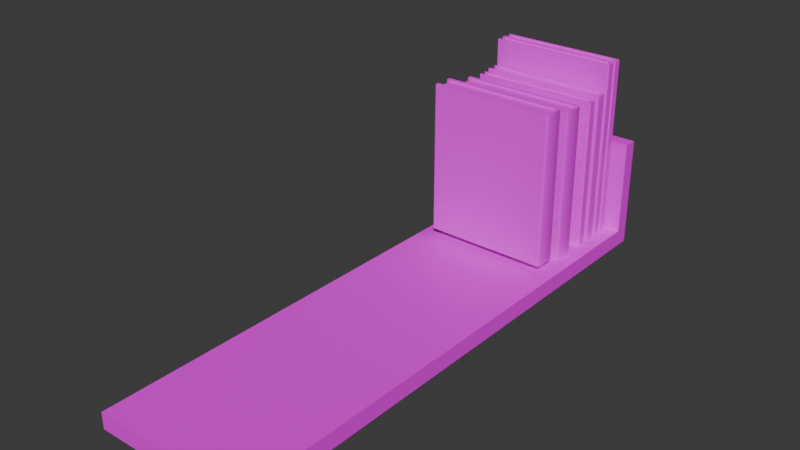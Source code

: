 # Source: bookcase1.blend  (saved by Blender 4.3.34; exported with 4.5.12 LTS)
import bpy
from mathutils import Matrix  # noqa: F401  (used for matrix-valued properties, if any)

bpy.ops.wm.read_factory_settings(use_empty=True)
scene = bpy.context.scene
scene.name = 'Scene'

# ---- collections
col_collection = bpy.data.collections.new('Collection'); scene.collection.children.link(col_collection)

# ---- images (referenced by path relative to the original .blend; pixels are not part of the script)
import os
ASSET_DIR = os.environ.get("B2B_ASSET_DIR", "")  # directory of the original .blend (textures are referenced by path, not embedded)
HERE = os.path.dirname(os.path.abspath(__file__))  # packed textures are extracted next to this script under _unpacked/

def load_image(name, relpath, width, height, colorspace="sRGB"):
    """Load a texture the original file referenced (path relative to the .blend, or extracted next to this script)."""
    p = next((c for c in (os.path.join(HERE, relpath), os.path.join(ASSET_DIR, relpath)) if relpath and os.path.exists(c)), "")
    if p:
        img = bpy.data.images.load(p, check_existing=True)
        img.name = name
    else:  # same state as the original file: an image datablock whose file is absent (Cycles renders it pink)
        img = bpy.data.images.new(name, width, height)
        img.source = "FILE"
        img.filepath = "//" + (relpath or name)
    img.colorspace_settings.name = colorspace
    return img
img_imphenziapalette01_png = load_image('ImphenziaPalette01.png', 'ImphenziaPalette01.png', 1024, 1024, 'sRGB')
img_imphenziapalette01_png_001 = load_image('ImphenziaPalette01.png.001', 'ImphenziaPalette01.png', 1024, 1024, 'sRGB')
img_imphenziapalette01_png_002 = load_image('ImphenziaPalette01.png.002', 'ImphenziaPalette01.png', 1024, 1024, 'sRGB')
img_imphenziapalette01_png_003 = load_image('ImphenziaPalette01.png.003', 'ImphenziaPalette01.png', 1024, 1024, 'sRGB')
img_imphenziapalette01_png_004 = load_image('ImphenziaPalette01.png.004', 'ImphenziaPalette01.png', 1024, 1024, 'sRGB')
img_imphenziapalette01_png_005 = load_image('ImphenziaPalette01.png.005', 'ImphenziaPalette01.png', 1024, 1024, 'sRGB')

# ---- materials (node trees are filled in below, after node groups)
mat_book_red = bpy.data.materials.new('book_red')
mat_book_red.alpha_threshold = 0.0
mat_book_red.roughness = 0.5
mat_book_red.line_color = (0.0, 0.0, 0.0, 1.0)
mat_bookcase = bpy.data.materials.new('bookcase')
mat_book_white = bpy.data.materials.new('book_white')
mat_book_white.alpha_threshold = 0.0
mat_book_white.roughness = 0.5
mat_book_white.line_color = (0.0, 0.0, 0.0, 1.0)
mat_book_blue = bpy.data.materials.new('book_blue')
mat_book_blue.alpha_threshold = 0.0
mat_book_blue.roughness = 0.5
mat_book_blue.line_color = (0.0, 0.0, 0.0, 1.0)
mat_book_green = bpy.data.materials.new('book_green')
mat_book_green.alpha_threshold = 0.0
mat_book_green.roughness = 0.5
mat_book_green.line_color = (0.0, 0.0, 0.0, 1.0)
mat_book_white_001 = bpy.data.materials.new('book_white.001')
mat_book_white_001.alpha_threshold = 0.0
mat_book_white_001.roughness = 0.5
mat_book_white_001.line_color = (0.0, 0.0, 0.0, 1.0)
mat_book_white_002 = bpy.data.materials.new('book_white.002')
mat_book_white_002.alpha_threshold = 0.0
mat_book_white_002.roughness = 0.5
mat_book_white_002.line_color = (0.0, 0.0, 0.0, 1.0)

# ---- node groups
ng_smooth_by_angle = bpy.data.node_groups.new('Smooth by Angle', 'GeometryNodeTree')
_s = ng_smooth_by_angle.interface.new_socket(name='Mesh', in_out='OUTPUT', socket_type='NodeSocketGeometry')
_s = ng_smooth_by_angle.interface.new_socket(name='Mesh', in_out='INPUT', socket_type='NodeSocketGeometry')
_s = ng_smooth_by_angle.interface.new_socket(name='Angle', in_out='INPUT', socket_type='NodeSocketFloat')
_s.subtype = 'ANGLE'
_s.default_value = 0.5236
_s.min_value = 0.0
_s.max_value = 3.142
_s.description = 'Maximum face angle for smooth edges'
_s = ng_smooth_by_angle.interface.new_socket(name='Ignore Sharpness', in_out='INPUT', socket_type='NodeSocketBool')
_s.force_non_field = True
ng_smooth_by_angle.description = 'Set the sharpness of mesh edges based on the angle between the neighboring faces'
ng_smooth_by_angle.is_modifier = True
_N = ng_smooth_by_angle.nodes; _L = ng_smooth_by_angle.links
n0 = _N.new('GeometryNodeSetShadeSmooth'); n0.name = 'Set Shade Smooth'; n0.location = (120, -80)
n0.domain = 'EDGE'
n1 = _N.new('GeometryNodeSetShadeSmooth'); n1.name = 'Set Shade Smooth.001'; n1.location = (300, -80)
n2 = _N.new('NodeGroupOutput'); n2.name = 'Group Output'; n2.location = (480, -80)
n3 = _N.new('GeometryNodeInputMeshEdgeAngle'); n3.name = 'Edge Angle'; n3.location = (-440, -240)
n4 = _N.new('NodeGroupInput'); n4.name = 'Group Input'; n4.location = (-80, -80)
n5 = _N.new('GeometryNodeInputEdgeSmooth'); n5.name = 'Is Edge Smooth'; n5.location = (-260, -120)
n6 = _N.new('GeometryNodeInputShadeSmooth'); n6.name = 'Is Shade Smooth'; n6.location = (-440, -397)
n7 = _N.new('FunctionNodeCompare'); n7.name = 'Compare'; n7.location = (-260, -260)
n7.operation = 'LESS_EQUAL'
n7.inputs[6].default_value = (0.0, 0.0, 0.0, 0.0)
n7.inputs[7].default_value = (0.0, 0.0, 0.0, 0.0)
n8 = _N.new('FunctionNodeBooleanMath'); n8.name = 'Boolean Math.001'; n8.location = (-80, -260)
n9 = _N.new('NodeGroupInput'); n9.name = 'Group Input.001'; n9.location = (-440, -329)
n10 = _N.new('NodeGroupInput'); n10.name = 'Group Input.002'; n10.location = (-259, -189)
n11 = _N.new('FunctionNodeBooleanMath'); n11.name = 'Boolean Math'; n11.location = (-80, -149)
n11.operation = 'OR'
n12 = _N.new('FunctionNodeBooleanMath'); n12.name = 'Boolean Math.002'; n12.location = (-260, -380)
n12.operation = 'OR'
n13 = _N.new('NodeGroupInput'); n13.name = 'Group Input.003'; n13.location = (-440, -460)
_L.new(n3.outputs[0], n7.inputs[0])
_L.new(n1.outputs[0], n2.inputs[0])
_L.new(n9.outputs[1], n7.inputs[1])
_L.new(n7.outputs[0], n8.inputs[0])
_L.new(n4.outputs[0], n0.inputs[0])
_L.new(n0.outputs[0], n1.inputs[0])
_L.new(n8.outputs[0], n0.inputs[2])
_L.new(n10.outputs[2], n11.inputs[1])
_L.new(n5.outputs[0], n11.inputs[0])
_L.new(n11.outputs[0], n0.inputs[1])
_L.new(n13.outputs[2], n12.inputs[1])
_L.new(n6.outputs[0], n12.inputs[0])
_L.new(n12.outputs[0], n8.inputs[1])
n2.is_active_output = True
ng_smooth_by_angle_001 = bpy.data.node_groups.new('Smooth by Angle.001', 'GeometryNodeTree')
_s = ng_smooth_by_angle_001.interface.new_socket(name='Mesh', in_out='OUTPUT', socket_type='NodeSocketGeometry')
_s = ng_smooth_by_angle_001.interface.new_socket(name='Mesh', in_out='INPUT', socket_type='NodeSocketGeometry')
_s = ng_smooth_by_angle_001.interface.new_socket(name='Angle', in_out='INPUT', socket_type='NodeSocketFloat')
_s.subtype = 'ANGLE'
_s.default_value = 0.5236
_s.min_value = 0.0
_s.max_value = 3.142
_s.description = 'Maximum face angle for smooth edges'
_s = ng_smooth_by_angle_001.interface.new_socket(name='Ignore Sharpness', in_out='INPUT', socket_type='NodeSocketBool')
_s.force_non_field = True
ng_smooth_by_angle_001.description = 'Set the sharpness of mesh edges based on the angle between the neighboring faces'
ng_smooth_by_angle_001.is_modifier = True
_N = ng_smooth_by_angle_001.nodes; _L = ng_smooth_by_angle_001.links
n0 = _N.new('GeometryNodeSetShadeSmooth'); n0.name = 'Set Shade Smooth'; n0.location = (120, -80)
n0.domain = 'EDGE'
n1 = _N.new('GeometryNodeSetShadeSmooth'); n1.name = 'Set Shade Smooth.001'; n1.location = (300, -80)
n2 = _N.new('NodeGroupOutput'); n2.name = 'Group Output'; n2.location = (480, -80)
n3 = _N.new('GeometryNodeInputMeshEdgeAngle'); n3.name = 'Edge Angle'; n3.location = (-440, -240)
n4 = _N.new('NodeGroupInput'); n4.name = 'Group Input'; n4.location = (-80, -80)
n5 = _N.new('GeometryNodeInputEdgeSmooth'); n5.name = 'Is Edge Smooth'; n5.location = (-260, -120)
n6 = _N.new('GeometryNodeInputShadeSmooth'); n6.name = 'Is Shade Smooth'; n6.location = (-440, -397)
n7 = _N.new('FunctionNodeCompare'); n7.name = 'Compare'; n7.location = (-260, -260)
n7.operation = 'LESS_EQUAL'
n7.inputs[6].default_value = (0.0, 0.0, 0.0, 0.0)
n7.inputs[7].default_value = (0.0, 0.0, 0.0, 0.0)
n8 = _N.new('FunctionNodeBooleanMath'); n8.name = 'Boolean Math.001'; n8.location = (-80, -260)
n9 = _N.new('NodeGroupInput'); n9.name = 'Group Input.001'; n9.location = (-440, -329)
n10 = _N.new('NodeGroupInput'); n10.name = 'Group Input.002'; n10.location = (-259, -189)
n11 = _N.new('FunctionNodeBooleanMath'); n11.name = 'Boolean Math'; n11.location = (-80, -149)
n11.operation = 'OR'
n12 = _N.new('FunctionNodeBooleanMath'); n12.name = 'Boolean Math.002'; n12.location = (-260, -380)
n12.operation = 'OR'
n13 = _N.new('NodeGroupInput'); n13.name = 'Group Input.003'; n13.location = (-440, -460)
_L.new(n3.outputs[0], n7.inputs[0])
_L.new(n1.outputs[0], n2.inputs[0])
_L.new(n9.outputs[1], n7.inputs[1])
_L.new(n7.outputs[0], n8.inputs[0])
_L.new(n4.outputs[0], n0.inputs[0])
_L.new(n0.outputs[0], n1.inputs[0])
_L.new(n8.outputs[0], n0.inputs[2])
_L.new(n10.outputs[2], n11.inputs[1])
_L.new(n5.outputs[0], n11.inputs[0])
_L.new(n11.outputs[0], n0.inputs[1])
_L.new(n13.outputs[2], n12.inputs[1])
_L.new(n6.outputs[0], n12.inputs[0])
_L.new(n12.outputs[0], n8.inputs[1])
n2.is_active_output = True
ng_smooth_by_angle_002 = bpy.data.node_groups.new('Smooth by Angle.002', 'GeometryNodeTree')
_s = ng_smooth_by_angle_002.interface.new_socket(name='Mesh', in_out='OUTPUT', socket_type='NodeSocketGeometry')
_s = ng_smooth_by_angle_002.interface.new_socket(name='Mesh', in_out='INPUT', socket_type='NodeSocketGeometry')
_s = ng_smooth_by_angle_002.interface.new_socket(name='Angle', in_out='INPUT', socket_type='NodeSocketFloat')
_s.subtype = 'ANGLE'
_s.default_value = 0.5236
_s.min_value = 0.0
_s.max_value = 3.142
_s.description = 'Maximum face angle for smooth edges'
_s = ng_smooth_by_angle_002.interface.new_socket(name='Ignore Sharpness', in_out='INPUT', socket_type='NodeSocketBool')
_s.force_non_field = True
ng_smooth_by_angle_002.description = 'Set the sharpness of mesh edges based on the angle between the neighboring faces'
ng_smooth_by_angle_002.is_modifier = True
_N = ng_smooth_by_angle_002.nodes; _L = ng_smooth_by_angle_002.links
n0 = _N.new('GeometryNodeSetShadeSmooth'); n0.name = 'Set Shade Smooth'; n0.location = (120, -80)
n0.domain = 'EDGE'
n1 = _N.new('GeometryNodeSetShadeSmooth'); n1.name = 'Set Shade Smooth.001'; n1.location = (300, -80)
n2 = _N.new('NodeGroupOutput'); n2.name = 'Group Output'; n2.location = (480, -80)
n3 = _N.new('GeometryNodeInputMeshEdgeAngle'); n3.name = 'Edge Angle'; n3.location = (-440, -240)
n4 = _N.new('NodeGroupInput'); n4.name = 'Group Input'; n4.location = (-80, -80)
n5 = _N.new('GeometryNodeInputEdgeSmooth'); n5.name = 'Is Edge Smooth'; n5.location = (-260, -120)
n6 = _N.new('GeometryNodeInputShadeSmooth'); n6.name = 'Is Shade Smooth'; n6.location = (-440, -397)
n7 = _N.new('FunctionNodeCompare'); n7.name = 'Compare'; n7.location = (-260, -260)
n7.operation = 'LESS_EQUAL'
n7.inputs[6].default_value = (0.0, 0.0, 0.0, 0.0)
n7.inputs[7].default_value = (0.0, 0.0, 0.0, 0.0)
n8 = _N.new('FunctionNodeBooleanMath'); n8.name = 'Boolean Math.001'; n8.location = (-80, -260)
n9 = _N.new('NodeGroupInput'); n9.name = 'Group Input.001'; n9.location = (-440, -329)
n10 = _N.new('NodeGroupInput'); n10.name = 'Group Input.002'; n10.location = (-259, -189)
n11 = _N.new('FunctionNodeBooleanMath'); n11.name = 'Boolean Math'; n11.location = (-80, -149)
n11.operation = 'OR'
n12 = _N.new('FunctionNodeBooleanMath'); n12.name = 'Boolean Math.002'; n12.location = (-260, -380)
n12.operation = 'OR'
n13 = _N.new('NodeGroupInput'); n13.name = 'Group Input.003'; n13.location = (-440, -460)
_L.new(n3.outputs[0], n7.inputs[0])
_L.new(n1.outputs[0], n2.inputs[0])
_L.new(n9.outputs[1], n7.inputs[1])
_L.new(n7.outputs[0], n8.inputs[0])
_L.new(n4.outputs[0], n0.inputs[0])
_L.new(n0.outputs[0], n1.inputs[0])
_L.new(n8.outputs[0], n0.inputs[2])
_L.new(n10.outputs[2], n11.inputs[1])
_L.new(n5.outputs[0], n11.inputs[0])
_L.new(n11.outputs[0], n0.inputs[1])
_L.new(n13.outputs[2], n12.inputs[1])
_L.new(n6.outputs[0], n12.inputs[0])
_L.new(n12.outputs[0], n8.inputs[1])
n2.is_active_output = True
ng_smooth_by_angle_003 = bpy.data.node_groups.new('Smooth by Angle.003', 'GeometryNodeTree')
_s = ng_smooth_by_angle_003.interface.new_socket(name='Mesh', in_out='OUTPUT', socket_type='NodeSocketGeometry')
_s = ng_smooth_by_angle_003.interface.new_socket(name='Mesh', in_out='INPUT', socket_type='NodeSocketGeometry')
_s = ng_smooth_by_angle_003.interface.new_socket(name='Angle', in_out='INPUT', socket_type='NodeSocketFloat')
_s.subtype = 'ANGLE'
_s.default_value = 0.5236
_s.min_value = 0.0
_s.max_value = 3.142
_s.description = 'Maximum face angle for smooth edges'
_s = ng_smooth_by_angle_003.interface.new_socket(name='Ignore Sharpness', in_out='INPUT', socket_type='NodeSocketBool')
_s.force_non_field = True
ng_smooth_by_angle_003.description = 'Set the sharpness of mesh edges based on the angle between the neighboring faces'
ng_smooth_by_angle_003.is_modifier = True
_N = ng_smooth_by_angle_003.nodes; _L = ng_smooth_by_angle_003.links
n0 = _N.new('GeometryNodeSetShadeSmooth'); n0.name = 'Set Shade Smooth'; n0.location = (120, -80)
n0.domain = 'EDGE'
n1 = _N.new('GeometryNodeSetShadeSmooth'); n1.name = 'Set Shade Smooth.001'; n1.location = (300, -80)
n2 = _N.new('NodeGroupOutput'); n2.name = 'Group Output'; n2.location = (480, -80)
n3 = _N.new('GeometryNodeInputMeshEdgeAngle'); n3.name = 'Edge Angle'; n3.location = (-440, -240)
n4 = _N.new('NodeGroupInput'); n4.name = 'Group Input'; n4.location = (-80, -80)
n5 = _N.new('GeometryNodeInputEdgeSmooth'); n5.name = 'Is Edge Smooth'; n5.location = (-260, -120)
n6 = _N.new('GeometryNodeInputShadeSmooth'); n6.name = 'Is Shade Smooth'; n6.location = (-440, -397)
n7 = _N.new('FunctionNodeCompare'); n7.name = 'Compare'; n7.location = (-260, -260)
n7.operation = 'LESS_EQUAL'
n7.inputs[6].default_value = (0.0, 0.0, 0.0, 0.0)
n7.inputs[7].default_value = (0.0, 0.0, 0.0, 0.0)
n8 = _N.new('FunctionNodeBooleanMath'); n8.name = 'Boolean Math.001'; n8.location = (-80, -260)
n9 = _N.new('NodeGroupInput'); n9.name = 'Group Input.001'; n9.location = (-440, -329)
n10 = _N.new('NodeGroupInput'); n10.name = 'Group Input.002'; n10.location = (-259, -189)
n11 = _N.new('FunctionNodeBooleanMath'); n11.name = 'Boolean Math'; n11.location = (-80, -149)
n11.operation = 'OR'
n12 = _N.new('FunctionNodeBooleanMath'); n12.name = 'Boolean Math.002'; n12.location = (-260, -380)
n12.operation = 'OR'
n13 = _N.new('NodeGroupInput'); n13.name = 'Group Input.003'; n13.location = (-440, -460)
_L.new(n3.outputs[0], n7.inputs[0])
_L.new(n1.outputs[0], n2.inputs[0])
_L.new(n9.outputs[1], n7.inputs[1])
_L.new(n7.outputs[0], n8.inputs[0])
_L.new(n4.outputs[0], n0.inputs[0])
_L.new(n0.outputs[0], n1.inputs[0])
_L.new(n8.outputs[0], n0.inputs[2])
_L.new(n10.outputs[2], n11.inputs[1])
_L.new(n5.outputs[0], n11.inputs[0])
_L.new(n11.outputs[0], n0.inputs[1])
_L.new(n13.outputs[2], n12.inputs[1])
_L.new(n6.outputs[0], n12.inputs[0])
_L.new(n12.outputs[0], n8.inputs[1])
n2.is_active_output = True
ng_smooth_by_angle_004 = bpy.data.node_groups.new('Smooth by Angle.004', 'GeometryNodeTree')
_s = ng_smooth_by_angle_004.interface.new_socket(name='Mesh', in_out='OUTPUT', socket_type='NodeSocketGeometry')
_s = ng_smooth_by_angle_004.interface.new_socket(name='Mesh', in_out='INPUT', socket_type='NodeSocketGeometry')
_s = ng_smooth_by_angle_004.interface.new_socket(name='Angle', in_out='INPUT', socket_type='NodeSocketFloat')
_s.subtype = 'ANGLE'
_s.default_value = 0.5236
_s.min_value = 0.0
_s.max_value = 3.142
_s.description = 'Maximum face angle for smooth edges'
_s = ng_smooth_by_angle_004.interface.new_socket(name='Ignore Sharpness', in_out='INPUT', socket_type='NodeSocketBool')
_s.force_non_field = True
ng_smooth_by_angle_004.description = 'Set the sharpness of mesh edges based on the angle between the neighboring faces'
ng_smooth_by_angle_004.is_modifier = True
_N = ng_smooth_by_angle_004.nodes; _L = ng_smooth_by_angle_004.links
n0 = _N.new('GeometryNodeSetShadeSmooth'); n0.name = 'Set Shade Smooth'; n0.location = (120, -80)
n0.domain = 'EDGE'
n1 = _N.new('GeometryNodeSetShadeSmooth'); n1.name = 'Set Shade Smooth.001'; n1.location = (300, -80)
n2 = _N.new('NodeGroupOutput'); n2.name = 'Group Output'; n2.location = (480, -80)
n3 = _N.new('GeometryNodeInputMeshEdgeAngle'); n3.name = 'Edge Angle'; n3.location = (-440, -240)
n4 = _N.new('NodeGroupInput'); n4.name = 'Group Input'; n4.location = (-80, -80)
n5 = _N.new('GeometryNodeInputEdgeSmooth'); n5.name = 'Is Edge Smooth'; n5.location = (-260, -120)
n6 = _N.new('GeometryNodeInputShadeSmooth'); n6.name = 'Is Shade Smooth'; n6.location = (-440, -397)
n7 = _N.new('FunctionNodeCompare'); n7.name = 'Compare'; n7.location = (-260, -260)
n7.operation = 'LESS_EQUAL'
n7.inputs[6].default_value = (0.0, 0.0, 0.0, 0.0)
n7.inputs[7].default_value = (0.0, 0.0, 0.0, 0.0)
n8 = _N.new('FunctionNodeBooleanMath'); n8.name = 'Boolean Math.001'; n8.location = (-80, -260)
n9 = _N.new('NodeGroupInput'); n9.name = 'Group Input.001'; n9.location = (-440, -329)
n10 = _N.new('NodeGroupInput'); n10.name = 'Group Input.002'; n10.location = (-259, -189)
n11 = _N.new('FunctionNodeBooleanMath'); n11.name = 'Boolean Math'; n11.location = (-80, -149)
n11.operation = 'OR'
n12 = _N.new('FunctionNodeBooleanMath'); n12.name = 'Boolean Math.002'; n12.location = (-260, -380)
n12.operation = 'OR'
n13 = _N.new('NodeGroupInput'); n13.name = 'Group Input.003'; n13.location = (-440, -460)
_L.new(n3.outputs[0], n7.inputs[0])
_L.new(n1.outputs[0], n2.inputs[0])
_L.new(n9.outputs[1], n7.inputs[1])
_L.new(n7.outputs[0], n8.inputs[0])
_L.new(n4.outputs[0], n0.inputs[0])
_L.new(n0.outputs[0], n1.inputs[0])
_L.new(n8.outputs[0], n0.inputs[2])
_L.new(n10.outputs[2], n11.inputs[1])
_L.new(n5.outputs[0], n11.inputs[0])
_L.new(n11.outputs[0], n0.inputs[1])
_L.new(n13.outputs[2], n12.inputs[1])
_L.new(n6.outputs[0], n12.inputs[0])
_L.new(n12.outputs[0], n8.inputs[1])
n2.is_active_output = True
ng_smooth_by_angle_005 = bpy.data.node_groups.new('Smooth by Angle.005', 'GeometryNodeTree')
_s = ng_smooth_by_angle_005.interface.new_socket(name='Mesh', in_out='OUTPUT', socket_type='NodeSocketGeometry')
_s = ng_smooth_by_angle_005.interface.new_socket(name='Mesh', in_out='INPUT', socket_type='NodeSocketGeometry')
_s = ng_smooth_by_angle_005.interface.new_socket(name='Angle', in_out='INPUT', socket_type='NodeSocketFloat')
_s.subtype = 'ANGLE'
_s.default_value = 0.5236
_s.min_value = 0.0
_s.max_value = 3.142
_s.description = 'Maximum face angle for smooth edges'
_s = ng_smooth_by_angle_005.interface.new_socket(name='Ignore Sharpness', in_out='INPUT', socket_type='NodeSocketBool')
_s.force_non_field = True
ng_smooth_by_angle_005.description = 'Set the sharpness of mesh edges based on the angle between the neighboring faces'
ng_smooth_by_angle_005.is_modifier = True
_N = ng_smooth_by_angle_005.nodes; _L = ng_smooth_by_angle_005.links
n0 = _N.new('GeometryNodeSetShadeSmooth'); n0.name = 'Set Shade Smooth'; n0.location = (120, -80)
n0.domain = 'EDGE'
n1 = _N.new('GeometryNodeSetShadeSmooth'); n1.name = 'Set Shade Smooth.001'; n1.location = (300, -80)
n2 = _N.new('NodeGroupOutput'); n2.name = 'Group Output'; n2.location = (480, -80)
n3 = _N.new('GeometryNodeInputMeshEdgeAngle'); n3.name = 'Edge Angle'; n3.location = (-440, -240)
n4 = _N.new('NodeGroupInput'); n4.name = 'Group Input'; n4.location = (-80, -80)
n5 = _N.new('GeometryNodeInputEdgeSmooth'); n5.name = 'Is Edge Smooth'; n5.location = (-260, -120)
n6 = _N.new('GeometryNodeInputShadeSmooth'); n6.name = 'Is Shade Smooth'; n6.location = (-440, -397)
n7 = _N.new('FunctionNodeCompare'); n7.name = 'Compare'; n7.location = (-260, -260)
n7.operation = 'LESS_EQUAL'
n7.inputs[6].default_value = (0.0, 0.0, 0.0, 0.0)
n7.inputs[7].default_value = (0.0, 0.0, 0.0, 0.0)
n8 = _N.new('FunctionNodeBooleanMath'); n8.name = 'Boolean Math.001'; n8.location = (-80, -260)
n9 = _N.new('NodeGroupInput'); n9.name = 'Group Input.001'; n9.location = (-440, -329)
n10 = _N.new('NodeGroupInput'); n10.name = 'Group Input.002'; n10.location = (-259, -189)
n11 = _N.new('FunctionNodeBooleanMath'); n11.name = 'Boolean Math'; n11.location = (-80, -149)
n11.operation = 'OR'
n12 = _N.new('FunctionNodeBooleanMath'); n12.name = 'Boolean Math.002'; n12.location = (-260, -380)
n12.operation = 'OR'
n13 = _N.new('NodeGroupInput'); n13.name = 'Group Input.003'; n13.location = (-440, -460)
_L.new(n3.outputs[0], n7.inputs[0])
_L.new(n1.outputs[0], n2.inputs[0])
_L.new(n9.outputs[1], n7.inputs[1])
_L.new(n7.outputs[0], n8.inputs[0])
_L.new(n4.outputs[0], n0.inputs[0])
_L.new(n0.outputs[0], n1.inputs[0])
_L.new(n8.outputs[0], n0.inputs[2])
_L.new(n10.outputs[2], n11.inputs[1])
_L.new(n5.outputs[0], n11.inputs[0])
_L.new(n11.outputs[0], n0.inputs[1])
_L.new(n13.outputs[2], n12.inputs[1])
_L.new(n6.outputs[0], n12.inputs[0])
_L.new(n12.outputs[0], n8.inputs[1])
n2.is_active_output = True

# ---- material node trees
mat_book_red.use_nodes = True; mat_book_red.node_tree.nodes.clear()
_N = mat_book_red.node_tree.nodes; _L = mat_book_red.node_tree.links
n0 = _N.new('ShaderNodeOutputMaterial'); n0.name = 'Material Output'; n0.location = (300, 300)
n1 = _N.new('ShaderNodeBsdfPrincipled'); n1.name = 'Principled BSDF'; n1.location = (10, 300)
n1.inputs[2].default_value = 1.0
n1.inputs[3].default_value = 1.45
n2 = _N.new('ShaderNodeTexImage'); n2.name = 'Image Texture'; n2.location = (-309, 275)
n2.image = img_imphenziapalette01_png
n2.interpolation = 'Closest'
_L.new(n1.outputs[0], n0.inputs[0])
_L.new(n2.outputs[0], n1.inputs[0])
n0.is_active_output = True
mat_bookcase.use_nodes = True; mat_bookcase.node_tree.nodes.clear()
_N = mat_bookcase.node_tree.nodes; _L = mat_bookcase.node_tree.links
n0 = _N.new('ShaderNodeBsdfPrincipled'); n0.name = 'Principled BSDF'; n0.location = (10, 300)
n1 = _N.new('ShaderNodeOutputMaterial'); n1.name = 'Material Output'; n1.location = (300, 300)
n2 = _N.new('ShaderNodeTexImage'); n2.name = 'Image Texture'; n2.location = (-309, 264)
n2.image = img_imphenziapalette01_png
n2.interpolation = 'Closest'
_L.new(n0.outputs[0], n1.inputs[0])
_L.new(n2.outputs[0], n0.inputs[0])
n1.is_active_output = True
mat_book_white.use_nodes = True; mat_book_white.node_tree.nodes.clear()
_N = mat_book_white.node_tree.nodes; _L = mat_book_white.node_tree.links
n0 = _N.new('ShaderNodeOutputMaterial'); n0.name = 'Material Output'; n0.location = (300, 300)
n1 = _N.new('ShaderNodeBsdfPrincipled'); n1.name = 'Principled BSDF'; n1.location = (10, 300)
n1.inputs[2].default_value = 1.0
n1.inputs[3].default_value = 1.45
n2 = _N.new('ShaderNodeTexImage'); n2.name = 'Image Texture'; n2.location = (-309, 275)
n2.image = img_imphenziapalette01_png_001
n2.interpolation = 'Closest'
_L.new(n1.outputs[0], n0.inputs[0])
_L.new(n2.outputs[0], n1.inputs[0])
n0.is_active_output = True
mat_book_blue.use_nodes = True; mat_book_blue.node_tree.nodes.clear()
_N = mat_book_blue.node_tree.nodes; _L = mat_book_blue.node_tree.links
n0 = _N.new('ShaderNodeOutputMaterial'); n0.name = 'Material Output'; n0.location = (300, 300)
n1 = _N.new('ShaderNodeBsdfPrincipled'); n1.name = 'Principled BSDF'; n1.location = (10, 300)
n1.inputs[2].default_value = 1.0
n1.inputs[3].default_value = 1.45
n2 = _N.new('ShaderNodeTexImage'); n2.name = 'Image Texture'; n2.location = (-309, 275)
n2.image = img_imphenziapalette01_png_002
n2.interpolation = 'Closest'
_L.new(n1.outputs[0], n0.inputs[0])
_L.new(n2.outputs[0], n1.inputs[0])
n0.is_active_output = True
mat_book_green.use_nodes = True; mat_book_green.node_tree.nodes.clear()
_N = mat_book_green.node_tree.nodes; _L = mat_book_green.node_tree.links
n0 = _N.new('ShaderNodeOutputMaterial'); n0.name = 'Material Output'; n0.location = (300, 300)
n1 = _N.new('ShaderNodeBsdfPrincipled'); n1.name = 'Principled BSDF'; n1.location = (10, 300)
n1.inputs[2].default_value = 1.0
n1.inputs[3].default_value = 1.45
n2 = _N.new('ShaderNodeTexImage'); n2.name = 'Image Texture'; n2.location = (-309, 275)
n2.image = img_imphenziapalette01_png_003
n2.interpolation = 'Closest'
_L.new(n1.outputs[0], n0.inputs[0])
_L.new(n2.outputs[0], n1.inputs[0])
n0.is_active_output = True
mat_book_white_001.use_nodes = True; mat_book_white_001.node_tree.nodes.clear()
_N = mat_book_white_001.node_tree.nodes; _L = mat_book_white_001.node_tree.links
n0 = _N.new('ShaderNodeOutputMaterial'); n0.name = 'Material Output'; n0.location = (300, 300)
n1 = _N.new('ShaderNodeBsdfPrincipled'); n1.name = 'Principled BSDF'; n1.location = (10, 300)
n1.inputs[2].default_value = 1.0
n1.inputs[3].default_value = 1.45
n2 = _N.new('ShaderNodeTexImage'); n2.name = 'Image Texture'; n2.location = (-309, 275)
n2.image = img_imphenziapalette01_png_004
n2.interpolation = 'Closest'
_L.new(n1.outputs[0], n0.inputs[0])
_L.new(n2.outputs[0], n1.inputs[0])
n0.is_active_output = True
mat_book_white_002.use_nodes = True; mat_book_white_002.node_tree.nodes.clear()
_N = mat_book_white_002.node_tree.nodes; _L = mat_book_white_002.node_tree.links
n0 = _N.new('ShaderNodeOutputMaterial'); n0.name = 'Material Output'; n0.location = (300, 300)
n1 = _N.new('ShaderNodeBsdfPrincipled'); n1.name = 'Principled BSDF'; n1.location = (10, 300)
n1.inputs[2].default_value = 1.0
n1.inputs[3].default_value = 1.45
n2 = _N.new('ShaderNodeTexImage'); n2.name = 'Image Texture'; n2.location = (-309, 275)
n2.image = img_imphenziapalette01_png_005
n2.interpolation = 'Closest'
_L.new(n1.outputs[0], n0.inputs[0])
_L.new(n2.outputs[0], n1.inputs[0])
n0.is_active_output = True

# ---- world
world_world = bpy.data.worlds.new('World'); scene.world = world_world
world_world.use_nodes = True; world_world.node_tree.nodes.clear()
_N = world_world.node_tree.nodes; _L = world_world.node_tree.links
n0 = _N.new('ShaderNodeOutputWorld'); n0.name = 'World Output'; n0.location = (300, 300)
n1 = _N.new('ShaderNodeBackground'); n1.name = 'Background'; n1.location = (10, 300)
n1.inputs[0].default_value = (0.05088, 0.05088, 0.05088, 1.0)
_L.new(n1.outputs[0], n0.inputs[0])
n0.is_active_output = True
world_world.color = (0.05088, 0.05088, 0.05088)
world_world.sun_shadow_jitter_overblur = 0.0

# ---- meshes
me_cube_001 = bpy.data.meshes.new('Cube.001')
me_cube_001.from_pydata([(-0.4501, -0.07643, -0.5474), (-0.4501, -0.04894, 0.5474), (-0.4501, 0.07643, -0.5474), (-0.4501, 0.07643, 0.5474), (0.4297, -0.04894, -0.5474), (0.4297, -0.04894, 0.5474), (0.4297, 0.04894, -0.5474), (0.4297, 0.04894, 0.5474), (-0.4501, -0.04894, -0.5474), (-0.4501, -0.07643, 0.5474), (-0.4501, 0.04894, 0.5474), (-0.4501, 0.04894, -0.5474), (0.4373, 0.07643, -0.5474), (0.4533, 0.05822, -0.5474), (0.4408, 0.06389, -0.5474), (0.4463, 0.07109, -0.5474), (0.4533, 0.05822, 0.5474), (0.4373, 0.07643, 0.5474), (0.4408, 0.06389, 0.5474), (0.4463, 0.07109, 0.5474), (0.4533, -0.05822, -0.5474), (0.4373, -0.07643, -0.5474), (0.4408, -0.06389, -0.5474), (0.4463, -0.07109, -0.5474), (0.4373, -0.07643, 0.5474), (0.4533, -0.05822, 0.5474), (0.4408, -0.06389, 0.5474), (0.4463, -0.07109, 0.5474), (-0.4292, -0.04765, 0.5329), (0.4333, -0.04765, -0.5329), (0.4333, -0.04765, 0.5329), (0.4333, 0.04765, -0.5329), (0.4333, 0.04765, 0.5329), (-0.4292, -0.04765, -0.5329), (-0.4292, 0.04765, 0.5329), (-0.4292, 0.04765, -0.5329)], [], [(13, 16, 25, 20), (4, 6, 14, 13, 20, 22), (8, 4, 22, 21, 0), (1, 8, 0, 9), (11, 10, 3, 2), (2, 3, 17, 12), (7, 5, 26, 25, 16, 18), (10, 7, 18, 17, 3), (21, 24, 9, 0), (5, 1, 9, 24, 26), (10, 11, 6, 7), (1, 5, 4, 8), (4, 5, 7, 6), (12, 15, 14), (15, 13, 14), (16, 19, 18), (19, 17, 18), (20, 23, 22), (23, 21, 22), (24, 27, 26), (27, 25, 26), (16, 13, 15, 19), (19, 15, 12, 17), (24, 21, 23, 27), (27, 23, 20, 25), (6, 11, 2, 12, 14), (33, 28, 34, 35), (35, 31, 29, 33), (32, 34, 28, 30)])
me_cube_001.polygons.foreach_set('use_smooth', [True] * 29)
_uv = me_cube_001.uv_layers.new(name='UVMap')
_uv.uv.foreach_set('vector', [0.4473, 0.6699, 0.4473, 0.6699, 0.4473, 0.6699, 0.4473, 0.6699, 0.4473, 0.6699, 0.4473, 0.6699, 0.4473, 0.6699, 0.4473, 0.6699, 0.4473, 0.6699, 0.4473, 0.6699, 0.4473, 0.6699, 0.4473, 0.6699, 0.4473, 0.6699, 0.4473, 0.6699, 0.4473, 0.6699, 0.4473, 0.6699, 0.4473, 0.6699, 0.4473, 0.6699, 0.4473, 0.6699, 0.4473, 0.6699, 0.4473, 0.6699, 0.4473, 0.6699, 0.4473, 0.6699, 0.4473, 0.6699, 0.4473, 0.6699, 0.4473, 0.6699, 0.4473, 0.6699, 0.4473, 0.6699, 0.4473, 0.6699, 0.4473, 0.6699, 0.4473, 0.6699, 0.4473, 0.6699, 0.4473, 0.6699, 0.4473, 0.6699, 0.4473, 0.6699, 0.4473, 0.6699, 0.4473, 0.6699, 0.4473, 0.6699, 0.4473, 0.6699, 0.4473, 0.6699, 0.4473, 0.6699, 0.4473, 0.6699, 0.4473, 0.6699, 0.4473, 0.6699, 0.4473, 0.6699, 0.4473, 0.6699, 0.4473, 0.6699, 0.4473, 0.6699, 0.4473, 0.6699, 0.4473, 0.6699, 0.4473, 0.6699, 0.4473, 0.6699, 0.4473, 0.6699, 0.4473, 0.6699, 0.4473, 0.6699, 0.4473, 0.6699, 0.4473, 0.6699, 0.4473, 0.6699, 0.4473, 0.6699, 0.4473, 0.6699, 0.4473, 0.6699, 0.4473, 0.6699, 0.4473, 0.6699, 0.4473, 0.6699, 0.4473, 0.6699, 0.4473, 0.6699, 0.4473, 0.6699, 0.4473, 0.6699, 0.4473, 0.6699, 0.4473, 0.6699, 0.4473, 0.6699, 0.4473, 0.6699, 0.4473, 0.6699, 0.4473, 0.6699, 0.4473, 0.6699, 0.4473, 0.6699, 0.4473, 0.6699, 0.4473, 0.6699, 0.4473, 0.6699, 0.4473, 0.6699, 0.4473, 0.6699, 0.4473, 0.6699, 0.4473, 0.6699, 0.4473, 0.6699, 0.4473, 0.6699, 0.4473, 0.6699, 0.4473, 0.6699, 0.4473, 0.6699, 0.4473, 0.6699, 0.4473, 0.6699, 0.4473, 0.6699, 0.4473, 0.6699, 0.4473, 0.6699, 0.4473, 0.6699, 0.4473, 0.6699, 0.4473, 0.6699, 0.4473, 0.6699, 0.4473, 0.6699, 0.4473, 0.6699, 0.4473, 0.6699, 0.4473, 0.6699, 0.4473, 0.6699, 0.4473, 0.6699, 0.4473, 0.6699, 0.05664, 0.9062, 0.05664, 0.9062, 0.05664, 0.9062, 0.05664, 0.9062, 0.05664, 0.9062, 0.05664, 0.9062, 0.05664, 0.9062, 0.05664, 0.9062, 0.05664, 0.9062, 0.05664, 0.9062, 0.05664, 0.9062, 0.05664, 0.9062])
me_cube_001.materials.append(mat_book_red)
me_cube_001.update()
me_cube_003 = bpy.data.meshes.new('Cube.003')
me_cube_003.from_pydata([(-0.5493, -1.92, -0.05881), (-0.5493, -1.92, 0.05881), (-0.5493, 1.92, -0.05881), (-0.5493, 1.92, 0.05881), (0.5493, -1.92, -0.05881), (0.5493, -1.92, 0.05881), (0.5493, 1.92, -0.05881), (0.5493, 1.92, 0.05881), (-0.5493, 1.819, -0.05881), (-0.5493, -1.819, -0.05881), (-0.5493, -1.819, 0.05881), (-0.5493, 1.819, 0.05881), (0.5493, -1.819, -0.05881), (0.5493, 1.819, -0.05881), (0.5493, 1.819, 0.05881), (0.5493, -1.819, 0.05881), (-0.5493, 1.819, 0.7337), (-0.5493, 1.92, 0.7337), (0.5493, 1.92, 0.7337), (0.5493, 1.819, 0.7337)], [], [(8, 11, 3, 2), (2, 3, 7, 6), (12, 15, 5, 4), (4, 5, 1, 0), (9, 12, 4, 0), (15, 10, 1, 5), (11, 14, 19, 16), (14, 11, 10, 15), (2, 6, 13, 8), (8, 13, 12, 9), (6, 7, 14, 13), (13, 14, 15, 12), (0, 1, 10, 9), (9, 10, 11, 8), (18, 17, 16, 19), (14, 7, 18, 19), (7, 3, 17, 18), (3, 11, 16, 17)])
_uv = me_cube_003.uv_layers.new(name='UVMap')
_uv.uv.foreach_set('vector', [0.1875, 0.5566, 0.1875, 0.5566, 0.1875, 0.5566, 0.1875, 0.5566, 0.1875, 0.5566, 0.1875, 0.5566, 0.1875, 0.5566, 0.1875, 0.5566, 0.1875, 0.5566, 0.1875, 0.5566, 0.1875, 0.5566, 0.1875, 0.5566, 0.1875, 0.5566, 0.1875, 0.5566, 0.1875, 0.5566, 0.1875, 0.5566, 0.1875, 0.5566, 0.1875, 0.5566, 0.1875, 0.5566, 0.1875, 0.5566, 0.1875, 0.5566, 0.1875, 0.5566, 0.1875, 0.5566, 0.1875, 0.5566, 0.1875, 0.5566, 0.1875, 0.5566, 0.1875, 0.5566, 0.1875, 0.5566, 0.1875, 0.5566, 0.1875, 0.5566, 0.1875, 0.5566, 0.1875, 0.5566, 0.1875, 0.5566, 0.1875, 0.5566, 0.1875, 0.5566, 0.1875, 0.5566, 0.1875, 0.5566, 0.1875, 0.5566, 0.1875, 0.5566, 0.1875, 0.5566, 0.1875, 0.5566, 0.1875, 0.5566, 0.1875, 0.5566, 0.1875, 0.5566, 0.1875, 0.5566, 0.1875, 0.5566, 0.1875, 0.5566, 0.1875, 0.5566, 0.1875, 0.5566, 0.1875, 0.5566, 0.1875, 0.5566, 0.1875, 0.5566, 0.1875, 0.5566, 0.1875, 0.5566, 0.1875, 0.5566, 0.1875, 0.5566, 0.1875, 0.5566, 0.1875, 0.5566, 0.1875, 0.5566, 0.1875, 0.5566, 0.1875, 0.5566, 0.1875, 0.5566, 0.1875, 0.5566, 0.1875, 0.5566, 0.1875, 0.5566, 0.1875, 0.5566, 0.1875, 0.5566, 0.1875, 0.5566, 0.1875, 0.5566, 0.1875, 0.5566, 0.1875, 0.5566, 0.1875, 0.5566])
me_cube_003.materials.append(mat_bookcase)
me_cube_003.update()
me_cube_004 = bpy.data.meshes.new('Cube.004')
me_cube_004.from_pydata([(-0.4501, -0.03389, -0.6446), (-0.4501, -0.0217, 0.6446), (-0.4501, 0.03389, -0.6446), (-0.4501, 0.03389, 0.6446), (0.4297, -0.0217, -0.6446), (0.4297, -0.0217, 0.6446), (0.4297, 0.0217, -0.6446), (0.4297, 0.0217, 0.6446), (-0.4501, -0.0217, -0.6446), (-0.4501, -0.03389, 0.6446), (-0.4501, 0.0217, 0.6446), (-0.4501, 0.0217, -0.6446), (0.4373, 0.03389, -0.6446), (0.4533, 0.02582, -0.6446), (0.4408, 0.02833, -0.6446), (0.4463, 0.03153, -0.6446), (0.4533, 0.02582, 0.6446), (0.4373, 0.03389, 0.6446), (0.4408, 0.02833, 0.6446), (0.4463, 0.03153, 0.6446), (0.4533, -0.02582, -0.6446), (0.4373, -0.03389, -0.6446), (0.4408, -0.02833, -0.6446), (0.4463, -0.03153, -0.6446), (0.4373, -0.03389, 0.6446), (0.4533, -0.02582, 0.6446), (0.4408, -0.02833, 0.6446), (0.4463, -0.03153, 0.6446), (-0.4292, -0.02113, 0.6276), (0.4333, -0.02113, -0.6276), (0.4333, -0.02113, 0.6276), (0.4333, 0.02113, -0.6276), (0.4333, 0.02113, 0.6276), (-0.4292, -0.02113, -0.6276), (-0.4292, 0.02113, 0.6276), (-0.4292, 0.02113, -0.6276)], [], [(13, 16, 25, 20), (4, 6, 14, 13, 20, 22), (8, 4, 22, 21, 0), (1, 8, 0, 9), (11, 10, 3, 2), (2, 3, 17, 12), (7, 5, 26, 25, 16, 18), (10, 7, 18, 17, 3), (21, 24, 9, 0), (5, 1, 9, 24, 26), (10, 11, 6, 7), (1, 5, 4, 8), (4, 5, 7, 6), (12, 15, 14), (15, 13, 14), (16, 19, 18), (19, 17, 18), (20, 23, 22), (23, 21, 22), (24, 27, 26), (27, 25, 26), (16, 13, 15, 19), (19, 15, 12, 17), (24, 21, 23, 27), (27, 23, 20, 25), (6, 11, 2, 12, 14), (33, 28, 34, 35), (35, 31, 29, 33), (32, 34, 28, 30)])
me_cube_004.polygons.foreach_set('use_smooth', [True] * 29)
_uv = me_cube_004.uv_layers.new(name='UVMap')
_uv.uv.foreach_set('vector', [0.3418, 0.9395, 0.3418, 0.9395, 0.3418, 0.9395, 0.3418, 0.9395, 0.3418, 0.9395, 0.3418, 0.9395, 0.3418, 0.9395, 0.3418, 0.9395, 0.3418, 0.9395, 0.3418, 0.9395, 0.3418, 0.9395, 0.3418, 0.9395, 0.3418, 0.9395, 0.3418, 0.9395, 0.3418, 0.9395, 0.3418, 0.9395, 0.3418, 0.9395, 0.3418, 0.9395, 0.3418, 0.9395, 0.3418, 0.9395, 0.3418, 0.9395, 0.3418, 0.9395, 0.3418, 0.9395, 0.3418, 0.9395, 0.3418, 0.9395, 0.3418, 0.9395, 0.3418, 0.9395, 0.3418, 0.9395, 0.3418, 0.9395, 0.3418, 0.9395, 0.3418, 0.9395, 0.3418, 0.9395, 0.3418, 0.9395, 0.3418, 0.9395, 0.3418, 0.9395, 0.3418, 0.9395, 0.3418, 0.9395, 0.3418, 0.9395, 0.3418, 0.9395, 0.3418, 0.9395, 0.3418, 0.9395, 0.3418, 0.9395, 0.3418, 0.9395, 0.3418, 0.9395, 0.3418, 0.9395, 0.3418, 0.9395, 0.3418, 0.9395, 0.3418, 0.9395, 0.3418, 0.9395, 0.3418, 0.9395, 0.3418, 0.9395, 0.3418, 0.9395, 0.3418, 0.9395, 0.3418, 0.9395, 0.3418, 0.9395, 0.3418, 0.9395, 0.3418, 0.9395, 0.3418, 0.9395, 0.3418, 0.9395, 0.3418, 0.9395, 0.3418, 0.9395, 0.3418, 0.9395, 0.3418, 0.9395, 0.3418, 0.9395, 0.3418, 0.9395, 0.3418, 0.9395, 0.3418, 0.9395, 0.3418, 0.9395, 0.3418, 0.9395, 0.3418, 0.9395, 0.3418, 0.9395, 0.3418, 0.9395, 0.3418, 0.9395, 0.3418, 0.9395, 0.3418, 0.9395, 0.3418, 0.9395, 0.3418, 0.9395, 0.3418, 0.9395, 0.3418, 0.9395, 0.3418, 0.9395, 0.3418, 0.9395, 0.3418, 0.9395, 0.3418, 0.9395, 0.3418, 0.9395, 0.3418, 0.9395, 0.3418, 0.9395, 0.3418, 0.9395, 0.3418, 0.9395, 0.3418, 0.9395, 0.3418, 0.9395, 0.3418, 0.9395, 0.3418, 0.9395, 0.3418, 0.9395, 0.3418, 0.9395, 0.3418, 0.9395, 0.3418, 0.9395, 0.3418, 0.9395, 0.3418, 0.9395, 0.3418, 0.9395, 0.3418, 0.9395, 0.3418, 0.9395, 0.3418, 0.9395, 0.3418, 0.9395, 0.3418, 0.9395, 0.05664, 0.9062, 0.05664, 0.9062, 0.05664, 0.9062, 0.05664, 0.9062, 0.05664, 0.9062, 0.05664, 0.9062, 0.05664, 0.9062, 0.05664, 0.9062, 0.05664, 0.9062, 0.05664, 0.9062, 0.05664, 0.9062, 0.05664, 0.9062])
me_cube_004.materials.append(mat_book_white)
me_cube_004.update()
me_cube_005 = bpy.data.meshes.new('Cube.005')
me_cube_005.from_pydata([(-0.4501, -0.04402, -0.5474), (-0.4501, -0.02819, 0.5474), (-0.4501, 0.04402, -0.5474), (-0.4501, 0.04402, 0.5474), (0.4297, -0.02819, -0.5474), (0.4297, -0.02819, 0.5474), (0.4297, 0.02819, -0.5474), (0.4297, 0.02819, 0.5474), (-0.4501, -0.02819, -0.5474), (-0.4501, -0.04402, 0.5474), (-0.4501, 0.02819, 0.5474), (-0.4501, 0.02819, -0.5474), (0.4373, 0.04402, -0.5474), (0.4533, 0.03353, -0.5474), (0.4408, 0.0368, -0.5474), (0.4463, 0.04095, -0.5474), (0.4533, 0.03353, 0.5474), (0.4373, 0.04402, 0.5474), (0.4408, 0.0368, 0.5474), (0.4463, 0.04095, 0.5474), (0.4533, -0.03353, -0.5474), (0.4373, -0.04402, -0.5474), (0.4408, -0.0368, -0.5474), (0.4463, -0.04095, -0.5474), (0.4373, -0.04402, 0.5474), (0.4533, -0.03353, 0.5474), (0.4408, -0.0368, 0.5474), (0.4463, -0.04095, 0.5474), (-0.4292, -0.02744, 0.5329), (0.4333, -0.02744, -0.5329), (0.4333, -0.02744, 0.5329), (0.4333, 0.02744, -0.5329), (0.4333, 0.02744, 0.5329), (-0.4292, -0.02744, -0.5329), (-0.4292, 0.02744, 0.5329), (-0.4292, 0.02744, -0.5329)], [], [(13, 16, 25, 20), (4, 6, 14, 13, 20, 22), (8, 4, 22, 21, 0), (1, 8, 0, 9), (11, 10, 3, 2), (2, 3, 17, 12), (7, 5, 26, 25, 16, 18), (10, 7, 18, 17, 3), (21, 24, 9, 0), (5, 1, 9, 24, 26), (10, 11, 6, 7), (1, 5, 4, 8), (4, 5, 7, 6), (12, 15, 14), (15, 13, 14), (16, 19, 18), (19, 17, 18), (20, 23, 22), (23, 21, 22), (24, 27, 26), (27, 25, 26), (16, 13, 15, 19), (19, 15, 12, 17), (24, 21, 23, 27), (27, 23, 20, 25), (6, 11, 2, 12, 14), (33, 28, 34, 35), (35, 31, 29, 33), (32, 34, 28, 30)])
me_cube_005.polygons.foreach_set('use_smooth', [True] * 29)
_uv = me_cube_005.uv_layers.new(name='UVMap')
_uv.uv.foreach_set('vector', [0.3203, 0.1875, 0.3203, 0.1875, 0.3203, 0.1875, 0.3203, 0.1875, 0.3203, 0.1875, 0.3203, 0.1875, 0.3203, 0.1875, 0.3203, 0.1875, 0.3203, 0.1875, 0.3203, 0.1875, 0.3203, 0.1875, 0.3203, 0.1875, 0.3203, 0.1875, 0.3203, 0.1875, 0.3203, 0.1875, 0.3203, 0.1875, 0.3203, 0.1875, 0.3203, 0.1875, 0.3203, 0.1875, 0.3203, 0.1875, 0.3203, 0.1875, 0.3203, 0.1875, 0.3203, 0.1875, 0.3203, 0.1875, 0.3203, 0.1875, 0.3203, 0.1875, 0.3203, 0.1875, 0.3203, 0.1875, 0.3203, 0.1875, 0.3203, 0.1875, 0.3203, 0.1875, 0.3203, 0.1875, 0.3203, 0.1875, 0.3203, 0.1875, 0.3203, 0.1875, 0.3203, 0.1875, 0.3203, 0.1875, 0.3203, 0.1875, 0.3203, 0.1875, 0.3203, 0.1875, 0.3203, 0.1875, 0.3203, 0.1875, 0.3203, 0.1875, 0.3203, 0.1875, 0.3203, 0.1875, 0.3203, 0.1875, 0.3203, 0.1875, 0.3203, 0.1875, 0.3203, 0.1875, 0.3203, 0.1875, 0.3203, 0.1875, 0.3203, 0.1875, 0.3203, 0.1875, 0.3203, 0.1875, 0.3203, 0.1875, 0.3203, 0.1875, 0.3203, 0.1875, 0.3203, 0.1875, 0.3203, 0.1875, 0.3203, 0.1875, 0.3203, 0.1875, 0.3203, 0.1875, 0.3203, 0.1875, 0.3203, 0.1875, 0.3203, 0.1875, 0.3203, 0.1875, 0.3203, 0.1875, 0.3203, 0.1875, 0.3203, 0.1875, 0.3203, 0.1875, 0.3203, 0.1875, 0.3203, 0.1875, 0.3203, 0.1875, 0.3203, 0.1875, 0.3203, 0.1875, 0.3203, 0.1875, 0.3203, 0.1875, 0.3203, 0.1875, 0.3203, 0.1875, 0.3203, 0.1875, 0.3203, 0.1875, 0.3203, 0.1875, 0.3203, 0.1875, 0.3203, 0.1875, 0.3203, 0.1875, 0.3203, 0.1875, 0.3203, 0.1875, 0.3203, 0.1875, 0.3203, 0.1875, 0.3203, 0.1875, 0.3203, 0.1875, 0.3203, 0.1875, 0.3203, 0.1875, 0.3203, 0.1875, 0.3203, 0.1875, 0.3203, 0.1875, 0.3203, 0.1875, 0.3203, 0.1875, 0.3203, 0.1875, 0.3203, 0.1875, 0.3203, 0.1875, 0.3203, 0.1875, 0.3203, 0.1875, 0.3203, 0.1875, 0.05664, 0.9062, 0.05664, 0.9062, 0.05664, 0.9062, 0.05664, 0.9062, 0.05664, 0.9062, 0.05664, 0.9062, 0.05664, 0.9062, 0.05664, 0.9062, 0.05664, 0.9062, 0.05664, 0.9062, 0.05664, 0.9062, 0.05664, 0.9062])
me_cube_005.materials.append(mat_book_blue)
me_cube_005.update()
me_cube_006 = bpy.data.meshes.new('Cube.006')
me_cube_006.from_pydata([(-0.4501, -0.07643, -0.5474), (-0.4501, -0.04894, 0.5474), (-0.4501, 0.07643, -0.5474), (-0.4501, 0.07643, 0.5474), (0.4297, -0.04894, -0.5474), (0.4297, -0.04894, 0.5474), (0.4297, 0.04894, -0.5474), (0.4297, 0.04894, 0.5474), (-0.4501, -0.04894, -0.5474), (-0.4501, -0.07643, 0.5474), (-0.4501, 0.04894, 0.5474), (-0.4501, 0.04894, -0.5474), (0.4373, 0.07643, -0.5474), (0.4533, 0.05822, -0.5474), (0.4408, 0.06389, -0.5474), (0.4463, 0.07109, -0.5474), (0.4533, 0.05822, 0.5474), (0.4373, 0.07643, 0.5474), (0.4408, 0.06389, 0.5474), (0.4463, 0.07109, 0.5474), (0.4533, -0.05822, -0.5474), (0.4373, -0.07643, -0.5474), (0.4408, -0.06389, -0.5474), (0.4463, -0.07109, -0.5474), (0.4373, -0.07643, 0.5474), (0.4533, -0.05822, 0.5474), (0.4408, -0.06389, 0.5474), (0.4463, -0.07109, 0.5474), (-0.4292, -0.04765, 0.5329), (0.4333, -0.04765, -0.5329), (0.4333, -0.04765, 0.5329), (0.4333, 0.04765, -0.5329), (0.4333, 0.04765, 0.5329), (-0.4292, -0.04765, -0.5329), (-0.4292, 0.04765, 0.5329), (-0.4292, 0.04765, -0.5329)], [], [(13, 16, 25, 20), (4, 6, 14, 13, 20, 22), (8, 4, 22, 21, 0), (1, 8, 0, 9), (11, 10, 3, 2), (2, 3, 17, 12), (7, 5, 26, 25, 16, 18), (10, 7, 18, 17, 3), (21, 24, 9, 0), (5, 1, 9, 24, 26), (10, 11, 6, 7), (1, 5, 4, 8), (4, 5, 7, 6), (12, 15, 14), (15, 13, 14), (16, 19, 18), (19, 17, 18), (20, 23, 22), (23, 21, 22), (24, 27, 26), (27, 25, 26), (16, 13, 15, 19), (19, 15, 12, 17), (24, 21, 23, 27), (27, 23, 20, 25), (6, 11, 2, 12, 14), (33, 28, 34, 35), (35, 31, 29, 33), (32, 34, 28, 30)])
me_cube_006.polygons.foreach_set('use_smooth', [True] * 29)
_uv = me_cube_006.uv_layers.new(name='UVMap')
_uv.uv.foreach_set('vector', [0.9297, 0.7969, 0.9297, 0.7969, 0.9297, 0.7969, 0.9297, 0.7969, 0.9297, 0.7969, 0.9297, 0.7969, 0.9297, 0.7969, 0.9297, 0.7969, 0.9297, 0.7969, 0.9297, 0.7969, 0.9297, 0.7969, 0.9297, 0.7969, 0.9297, 0.7969, 0.9297, 0.7969, 0.9297, 0.7969, 0.9297, 0.7969, 0.9297, 0.7969, 0.9297, 0.7969, 0.9297, 0.7969, 0.9297, 0.7969, 0.9297, 0.7969, 0.9297, 0.7969, 0.9297, 0.7969, 0.9297, 0.7969, 0.9297, 0.7969, 0.9297, 0.7969, 0.9297, 0.7969, 0.9297, 0.7969, 0.9297, 0.7969, 0.9297, 0.7969, 0.9297, 0.7969, 0.9297, 0.7969, 0.9297, 0.7969, 0.9297, 0.7969, 0.9297, 0.7969, 0.9297, 0.7969, 0.9297, 0.7969, 0.9297, 0.7969, 0.9297, 0.7969, 0.9297, 0.7969, 0.9297, 0.7969, 0.9297, 0.7969, 0.9297, 0.7969, 0.9297, 0.7969, 0.9297, 0.7969, 0.9297, 0.7969, 0.9297, 0.7969, 0.9297, 0.7969, 0.9297, 0.7969, 0.9297, 0.7969, 0.9297, 0.7969, 0.9297, 0.7969, 0.9297, 0.7969, 0.9297, 0.7969, 0.9297, 0.7969, 0.9297, 0.7969, 0.9297, 0.7969, 0.9297, 0.7969, 0.9297, 0.7969, 0.9297, 0.7969, 0.9297, 0.7969, 0.9297, 0.7969, 0.9297, 0.7969, 0.9297, 0.7969, 0.9297, 0.7969, 0.9297, 0.7969, 0.9297, 0.7969, 0.9297, 0.7969, 0.9297, 0.7969, 0.9297, 0.7969, 0.9297, 0.7969, 0.9297, 0.7969, 0.9297, 0.7969, 0.9297, 0.7969, 0.9297, 0.7969, 0.9297, 0.7969, 0.9297, 0.7969, 0.9297, 0.7969, 0.9297, 0.7969, 0.9297, 0.7969, 0.9297, 0.7969, 0.9297, 0.7969, 0.9297, 0.7969, 0.9297, 0.7969, 0.9297, 0.7969, 0.9297, 0.7969, 0.9297, 0.7969, 0.9297, 0.7969, 0.9297, 0.7969, 0.9297, 0.7969, 0.9297, 0.7969, 0.9297, 0.7969, 0.9297, 0.7969, 0.9297, 0.7969, 0.9297, 0.7969, 0.9297, 0.7969, 0.9297, 0.7969, 0.9297, 0.7969, 0.9297, 0.7969, 0.9297, 0.7969, 0.9297, 0.7969, 0.9297, 0.7969, 0.9297, 0.7969, 0.9297, 0.7969, 0.05664, 0.9062, 0.05664, 0.9062, 0.05664, 0.9062, 0.05664, 0.9062, 0.05664, 0.9062, 0.05664, 0.9062, 0.05664, 0.9062, 0.05664, 0.9062, 0.05664, 0.9062, 0.05664, 0.9062, 0.05664, 0.9062, 0.05664, 0.9062])
me_cube_006.materials.append(mat_book_green)
me_cube_006.update()
me_cube_007 = bpy.data.meshes.new('Cube.007')
me_cube_007.from_pydata([(-0.4501, -0.03389, -0.6446), (-0.4501, -0.0217, 0.6446), (-0.4501, 0.03389, -0.6446), (-0.4501, 0.03389, 0.6446), (0.4297, -0.0217, -0.6446), (0.4297, -0.0217, 0.6446), (0.4297, 0.0217, -0.6446), (0.4297, 0.0217, 0.6446), (-0.4501, -0.0217, -0.6446), (-0.4501, -0.03389, 0.6446), (-0.4501, 0.0217, 0.6446), (-0.4501, 0.0217, -0.6446), (0.4373, 0.03389, -0.6446), (0.4533, 0.02582, -0.6446), (0.4408, 0.02833, -0.6446), (0.4463, 0.03153, -0.6446), (0.4533, 0.02582, 0.6446), (0.4373, 0.03389, 0.6446), (0.4408, 0.02833, 0.6446), (0.4463, 0.03153, 0.6446), (0.4533, -0.02582, -0.6446), (0.4373, -0.03389, -0.6446), (0.4408, -0.02833, -0.6446), (0.4463, -0.03153, -0.6446), (0.4373, -0.03389, 0.6446), (0.4533, -0.02582, 0.6446), (0.4408, -0.02833, 0.6446), (0.4463, -0.03153, 0.6446), (-0.4292, -0.02113, 0.6276), (0.4333, -0.02113, -0.6276), (0.4333, -0.02113, 0.6276), (0.4333, 0.02113, -0.6276), (0.4333, 0.02113, 0.6276), (-0.4292, -0.02113, -0.6276), (-0.4292, 0.02113, 0.6276), (-0.4292, 0.02113, -0.6276)], [], [(13, 16, 25, 20), (4, 6, 14, 13, 20, 22), (8, 4, 22, 21, 0), (1, 8, 0, 9), (11, 10, 3, 2), (2, 3, 17, 12), (7, 5, 26, 25, 16, 18), (10, 7, 18, 17, 3), (21, 24, 9, 0), (5, 1, 9, 24, 26), (10, 11, 6, 7), (1, 5, 4, 8), (4, 5, 7, 6), (12, 15, 14), (15, 13, 14), (16, 19, 18), (19, 17, 18), (20, 23, 22), (23, 21, 22), (24, 27, 26), (27, 25, 26), (16, 13, 15, 19), (19, 15, 12, 17), (24, 21, 23, 27), (27, 23, 20, 25), (6, 11, 2, 12, 14), (33, 28, 34, 35), (35, 31, 29, 33), (32, 34, 28, 30)])
me_cube_007.polygons.foreach_set('use_smooth', [True] * 29)
_uv = me_cube_007.uv_layers.new(name='UVMap')
_uv.uv.foreach_set('vector', [0.3418, 0.9395, 0.3418, 0.9395, 0.3418, 0.9395, 0.3418, 0.9395, 0.3418, 0.9395, 0.3418, 0.9395, 0.3418, 0.9395, 0.3418, 0.9395, 0.3418, 0.9395, 0.3418, 0.9395, 0.3418, 0.9395, 0.3418, 0.9395, 0.3418, 0.9395, 0.3418, 0.9395, 0.3418, 0.9395, 0.3418, 0.9395, 0.3418, 0.9395, 0.3418, 0.9395, 0.3418, 0.9395, 0.3418, 0.9395, 0.3418, 0.9395, 0.3418, 0.9395, 0.3418, 0.9395, 0.3418, 0.9395, 0.3418, 0.9395, 0.3418, 0.9395, 0.3418, 0.9395, 0.3418, 0.9395, 0.3418, 0.9395, 0.3418, 0.9395, 0.3418, 0.9395, 0.3418, 0.9395, 0.3418, 0.9395, 0.3418, 0.9395, 0.3418, 0.9395, 0.3418, 0.9395, 0.3418, 0.9395, 0.3418, 0.9395, 0.3418, 0.9395, 0.3418, 0.9395, 0.3418, 0.9395, 0.3418, 0.9395, 0.3418, 0.9395, 0.3418, 0.9395, 0.3418, 0.9395, 0.3418, 0.9395, 0.3418, 0.9395, 0.3418, 0.9395, 0.3418, 0.9395, 0.3418, 0.9395, 0.3418, 0.9395, 0.3418, 0.9395, 0.3418, 0.9395, 0.3418, 0.9395, 0.3418, 0.9395, 0.3418, 0.9395, 0.3418, 0.9395, 0.3418, 0.9395, 0.3418, 0.9395, 0.3418, 0.9395, 0.3418, 0.9395, 0.3418, 0.9395, 0.3418, 0.9395, 0.3418, 0.9395, 0.3418, 0.9395, 0.3418, 0.9395, 0.3418, 0.9395, 0.3418, 0.9395, 0.3418, 0.9395, 0.3418, 0.9395, 0.3418, 0.9395, 0.3418, 0.9395, 0.3418, 0.9395, 0.3418, 0.9395, 0.3418, 0.9395, 0.3418, 0.9395, 0.3418, 0.9395, 0.3418, 0.9395, 0.3418, 0.9395, 0.3418, 0.9395, 0.3418, 0.9395, 0.3418, 0.9395, 0.3418, 0.9395, 0.3418, 0.9395, 0.3418, 0.9395, 0.3418, 0.9395, 0.3418, 0.9395, 0.3418, 0.9395, 0.3418, 0.9395, 0.3418, 0.9395, 0.3418, 0.9395, 0.3418, 0.9395, 0.3418, 0.9395, 0.3418, 0.9395, 0.3418, 0.9395, 0.3418, 0.9395, 0.3418, 0.9395, 0.3418, 0.9395, 0.3418, 0.9395, 0.3418, 0.9395, 0.3418, 0.9395, 0.3418, 0.9395, 0.3418, 0.9395, 0.3418, 0.9395, 0.05664, 0.9062, 0.05664, 0.9062, 0.05664, 0.9062, 0.05664, 0.9062, 0.05664, 0.9062, 0.05664, 0.9062, 0.05664, 0.9062, 0.05664, 0.9062, 0.05664, 0.9062, 0.05664, 0.9062, 0.05664, 0.9062, 0.05664, 0.9062])
me_cube_007.materials.append(mat_book_white_001)
me_cube_007.update()
me_cube_008 = bpy.data.meshes.new('Cube.008')
me_cube_008.from_pydata([(-0.4501, -0.03389, -0.542), (-0.4501, -0.0217, 0.542), (-0.4501, 0.03389, -0.542), (-0.4501, 0.03389, 0.542), (0.4297, -0.0217, -0.542), (0.4297, -0.0217, 0.542), (0.4297, 0.0217, -0.542), (0.4297, 0.0217, 0.542), (-0.4501, -0.0217, -0.542), (-0.4501, -0.03389, 0.542), (-0.4501, 0.0217, 0.542), (-0.4501, 0.0217, -0.542), (0.4373, 0.03389, -0.542), (0.4533, 0.02582, -0.542), (0.4408, 0.02833, -0.542), (0.4463, 0.03153, -0.542), (0.4533, 0.02582, 0.542), (0.4373, 0.03389, 0.542), (0.4408, 0.02833, 0.542), (0.4463, 0.03153, 0.542), (0.4533, -0.02582, -0.542), (0.4373, -0.03389, -0.542), (0.4408, -0.02833, -0.542), (0.4463, -0.03153, -0.542), (0.4373, -0.03389, 0.542), (0.4533, -0.02582, 0.542), (0.4408, -0.02833, 0.542), (0.4463, -0.03153, 0.542), (-0.4292, -0.02113, 0.5277), (0.4333, -0.02113, -0.5277), (0.4333, -0.02113, 0.5277), (0.4333, 0.02113, -0.5277), (0.4333, 0.02113, 0.5277), (-0.4292, -0.02113, -0.5277), (-0.4292, 0.02113, 0.5277), (-0.4292, 0.02113, -0.5277)], [], [(13, 16, 25, 20), (4, 6, 14, 13, 20, 22), (8, 4, 22, 21, 0), (1, 8, 0, 9), (11, 10, 3, 2), (2, 3, 17, 12), (7, 5, 26, 25, 16, 18), (10, 7, 18, 17, 3), (21, 24, 9, 0), (5, 1, 9, 24, 26), (10, 11, 6, 7), (1, 5, 4, 8), (4, 5, 7, 6), (12, 15, 14), (15, 13, 14), (16, 19, 18), (19, 17, 18), (20, 23, 22), (23, 21, 22), (24, 27, 26), (27, 25, 26), (16, 13, 15, 19), (19, 15, 12, 17), (24, 21, 23, 27), (27, 23, 20, 25), (6, 11, 2, 12, 14), (33, 28, 34, 35), (35, 31, 29, 33), (32, 34, 28, 30)])
me_cube_008.polygons.foreach_set('use_smooth', [True] * 29)
_uv = me_cube_008.uv_layers.new(name='UVMap')
_uv.uv.foreach_set('vector', [0.3418, 0.9395, 0.3418, 0.9395, 0.3418, 0.9395, 0.3418, 0.9395, 0.3418, 0.9395, 0.3418, 0.9395, 0.3418, 0.9395, 0.3418, 0.9395, 0.3418, 0.9395, 0.3418, 0.9395, 0.3418, 0.9395, 0.3418, 0.9395, 0.3418, 0.9395, 0.3418, 0.9395, 0.3418, 0.9395, 0.3418, 0.9395, 0.3418, 0.9395, 0.3418, 0.9395, 0.3418, 0.9395, 0.3418, 0.9395, 0.3418, 0.9395, 0.3418, 0.9395, 0.3418, 0.9395, 0.3418, 0.9395, 0.3418, 0.9395, 0.3418, 0.9395, 0.3418, 0.9395, 0.3418, 0.9395, 0.3418, 0.9395, 0.3418, 0.9395, 0.3418, 0.9395, 0.3418, 0.9395, 0.3418, 0.9395, 0.3418, 0.9395, 0.3418, 0.9395, 0.3418, 0.9395, 0.3418, 0.9395, 0.3418, 0.9395, 0.3418, 0.9395, 0.3418, 0.9395, 0.3418, 0.9395, 0.3418, 0.9395, 0.3418, 0.9395, 0.3418, 0.9395, 0.3418, 0.9395, 0.3418, 0.9395, 0.3418, 0.9395, 0.3418, 0.9395, 0.3418, 0.9395, 0.3418, 0.9395, 0.3418, 0.9395, 0.3418, 0.9395, 0.3418, 0.9395, 0.3418, 0.9395, 0.3418, 0.9395, 0.3418, 0.9395, 0.3418, 0.9395, 0.3418, 0.9395, 0.3418, 0.9395, 0.3418, 0.9395, 0.3418, 0.9395, 0.3418, 0.9395, 0.3418, 0.9395, 0.3418, 0.9395, 0.3418, 0.9395, 0.3418, 0.9395, 0.3418, 0.9395, 0.3418, 0.9395, 0.3418, 0.9395, 0.3418, 0.9395, 0.3418, 0.9395, 0.3418, 0.9395, 0.3418, 0.9395, 0.3418, 0.9395, 0.3418, 0.9395, 0.3418, 0.9395, 0.3418, 0.9395, 0.3418, 0.9395, 0.3418, 0.9395, 0.3418, 0.9395, 0.3418, 0.9395, 0.3418, 0.9395, 0.3418, 0.9395, 0.3418, 0.9395, 0.3418, 0.9395, 0.3418, 0.9395, 0.3418, 0.9395, 0.3418, 0.9395, 0.3418, 0.9395, 0.3418, 0.9395, 0.3418, 0.9395, 0.3418, 0.9395, 0.3418, 0.9395, 0.3418, 0.9395, 0.3418, 0.9395, 0.3418, 0.9395, 0.3418, 0.9395, 0.3418, 0.9395, 0.3418, 0.9395, 0.3418, 0.9395, 0.3418, 0.9395, 0.3418, 0.9395, 0.3418, 0.9395, 0.3418, 0.9395, 0.05664, 0.9062, 0.05664, 0.9062, 0.05664, 0.9062, 0.05664, 0.9062, 0.05664, 0.9062, 0.05664, 0.9062, 0.05664, 0.9062, 0.05664, 0.9062, 0.05664, 0.9062, 0.05664, 0.9062, 0.05664, 0.9062, 0.05664, 0.9062])
me_cube_008.materials.append(mat_book_white_002)
me_cube_008.update()

# ---- objects
ob_cube = bpy.data.objects.new('Cube', me_cube_001)
ob_cube_001 = bpy.data.objects.new('Cube.001', me_cube_003)
ob_cube_002 = bpy.data.objects.new('Cube.002', me_cube_004)
ob_cube_003 = bpy.data.objects.new('Cube.003', me_cube_005)
ob_cube_004 = bpy.data.objects.new('Cube.004', me_cube_006)
ob_cube_005 = bpy.data.objects.new('Cube.005', me_cube_007)
ob_cube_006 = bpy.data.objects.new('Cube.006', me_cube_008)

# ---- transforms, parenting, visibility, modifiers, constraints
ob_cube.location = (-1.025e-17, 1.235, 0.6074)
_m = ob_cube.modifiers.new('Smooth by Angle', 'NODES')
_m.node_group = ng_smooth_by_angle
_m.use_pin_to_last = True
_m.show_group_selector = False
ob_cube_001.location = (0.0, 0.0, 0.0)
ob_cube_002.location = (-3.171e-18, 1.749, 0.7046)
_m = ob_cube_002.modifiers.new('Smooth by Angle', 'NODES')
_m.node_group = ng_smooth_by_angle_001
_m.use_pin_to_last = True
_m.show_group_selector = False
ob_cube_003.location = (-1.147e-17, 1.574, 0.6077)
_m = ob_cube_003.modifiers.new('Smooth by Angle', 'NODES')
_m.node_group = ng_smooth_by_angle_002
_m.use_pin_to_last = True
_m.show_group_selector = False
ob_cube_004.location = (0.0, 0.9947, 0.6593)
_m = ob_cube_004.modifiers.new('Smooth by Angle', 'NODES')
_m.node_group = ng_smooth_by_angle_003
_m.use_pin_to_last = True
_m.show_group_selector = False
ob_cube_005.location = (-3.171e-18, 1.67, 0.7046)
_m = ob_cube_005.modifiers.new('Smooth by Angle', 'NODES')
_m.node_group = ng_smooth_by_angle_004
_m.use_pin_to_last = True
_m.show_group_selector = False
ob_cube_006.location = (-2.595e-17, 1.462, 0.5994)
_m = ob_cube_006.modifiers.new('Smooth by Angle', 'NODES')
_m.node_group = ng_smooth_by_angle_005
_m.use_pin_to_last = True
_m.show_group_selector = False

# ---- collection membership
col_collection.objects.link(ob_cube)
col_collection.objects.link(ob_cube_001)
col_collection.objects.link(ob_cube_002)
col_collection.objects.link(ob_cube_003)
col_collection.objects.link(ob_cube_004)
col_collection.objects.link(ob_cube_005)
col_collection.objects.link(ob_cube_006)

# ---- scene / render settings (as saved in the file)
scene.frame_start = 1; scene.frame_end = 250; scene.frame_set(1)
scene.render.engine = 'BLENDER_EEVEE_NEXT'
bpy.context.view_layer.update()

# ---- added for rendering (the .blend has no active camera and no usable light): camera, sun
cam_auto = bpy.data.cameras.new('AutoCamera')
cam_auto.lens = 50.0
cam_auto.sensor_width = 36.0
cam_auto.clip_end = 1000.0
ob_auto_camera = bpy.data.objects.new('AutoCamera', cam_auto)
scene.collection.objects.link(ob_auto_camera)
ob_auto_camera.location = (3.91825, -4.7019, 3.77983)
ob_auto_camera.rotation_euler = (1.09748, -7.21219e-08, 0.694738)
scene.camera = ob_auto_camera
light_auto_sun = bpy.data.lights.new('AutoSun', 'SUN')
light_auto_sun.energy = 3.0
light_auto_sun.angle = 0.0523599
ob_auto_sun = bpy.data.objects.new('AutoSun', light_auto_sun)
scene.collection.objects.link(ob_auto_sun)
ob_auto_sun.rotation_euler = (0.872665, 0.174533, 0.523599)
bpy.context.view_layer.update()
